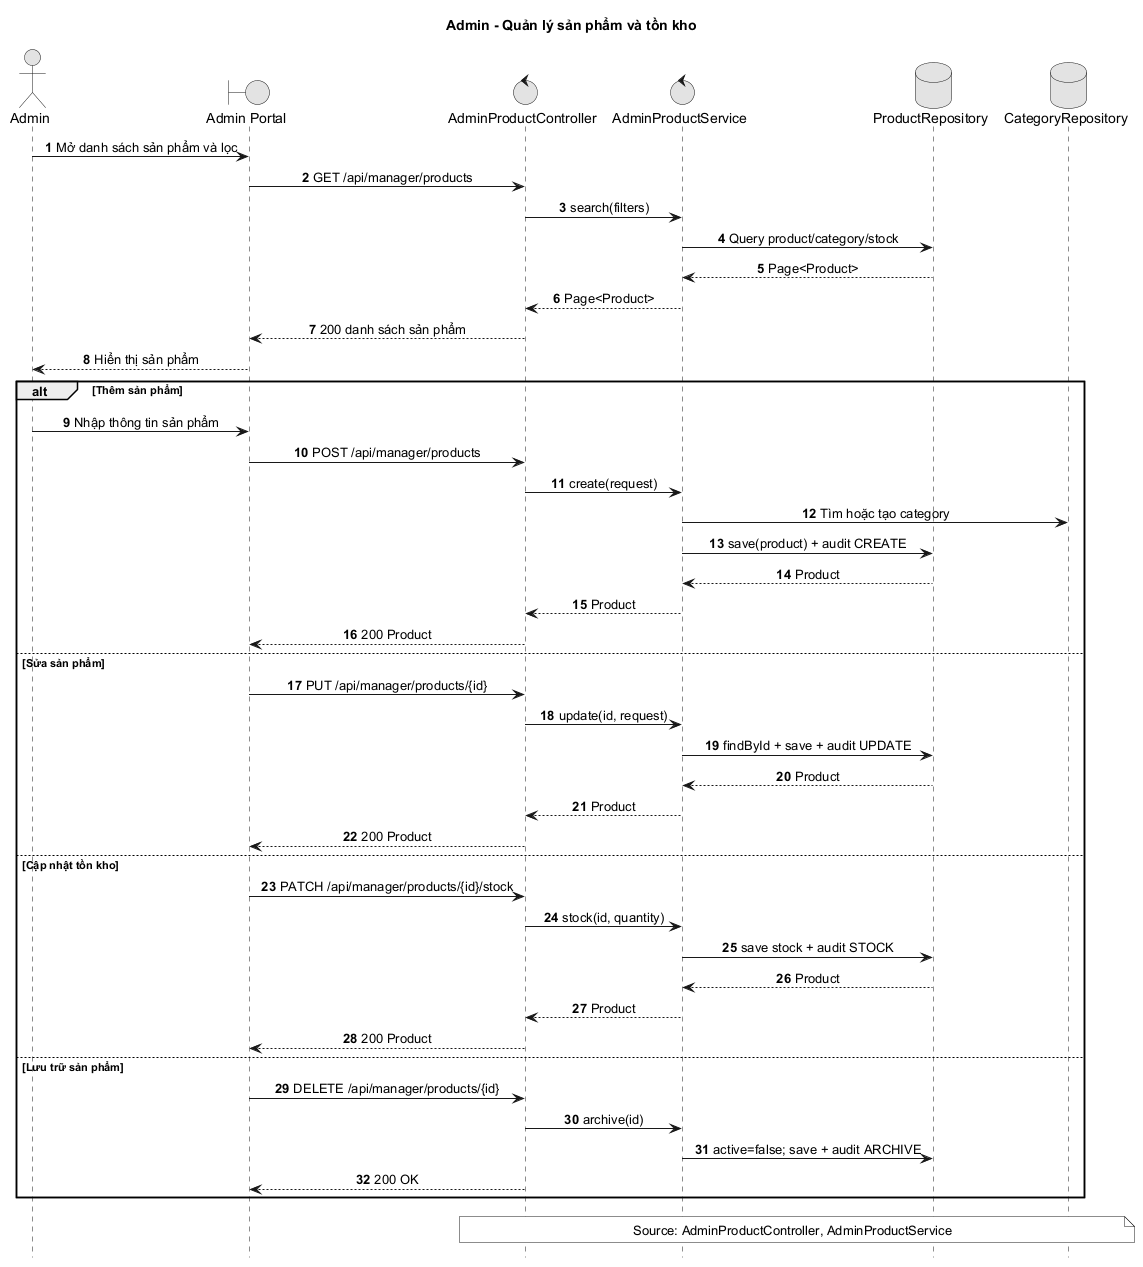

The diagram above was rendered by PlantUML. Its source (embedded in the PNG):
@startuml
title Admin - Quản lý sản phẩm và tồn kho
autonumber
hide footbox
skinparam monochrome true
skinparam sequenceMessageAlign center
actor Admin
boundary "Admin Portal" as Web
control "AdminProductController" as Controller
control "AdminProductService" as Service
database "ProductRepository" as Products
database "CategoryRepository" as Categories

Admin -> Web: Mở danh sách sản phẩm và lọc
Web -> Controller: GET /api/manager/products
Controller -> Service: search(filters)
Service -> Products: Query product/category/stock
Products --> Service: Page<Product>
Service --> Controller: Page<Product>
Controller --> Web: 200 danh sách sản phẩm
Web --> Admin: Hiển thị sản phẩm

alt Thêm sản phẩm
  Admin -> Web: Nhập thông tin sản phẩm
  Web -> Controller: POST /api/manager/products
  Controller -> Service: create(request)
  Service -> Categories: Tìm hoặc tạo category
  Service -> Products: save(product) + audit CREATE
  Products --> Service: Product
  Service --> Controller: Product
  Controller --> Web: 200 Product
else Sửa sản phẩm
  Web -> Controller: PUT /api/manager/products/{id}
  Controller -> Service: update(id, request)
  Service -> Products: findById + save + audit UPDATE
  Products --> Service: Product
  Service --> Controller: Product
  Controller --> Web: 200 Product
else Cập nhật tồn kho
  Web -> Controller: PATCH /api/manager/products/{id}/stock
  Controller -> Service: stock(id, quantity)
  Service -> Products: save stock + audit STOCK
  Products --> Service: Product
  Service --> Controller: Product
  Controller --> Web: 200 Product
else Lưu trữ sản phẩm
  Web -> Controller: DELETE /api/manager/products/{id}
  Controller -> Service: archive(id)
  Service -> Products: active=false; save + audit ARCHIVE
  Controller --> Web: 200 OK
end
note over Controller,Categories
  Source: AdminProductController, AdminProductService
end note
@enduml